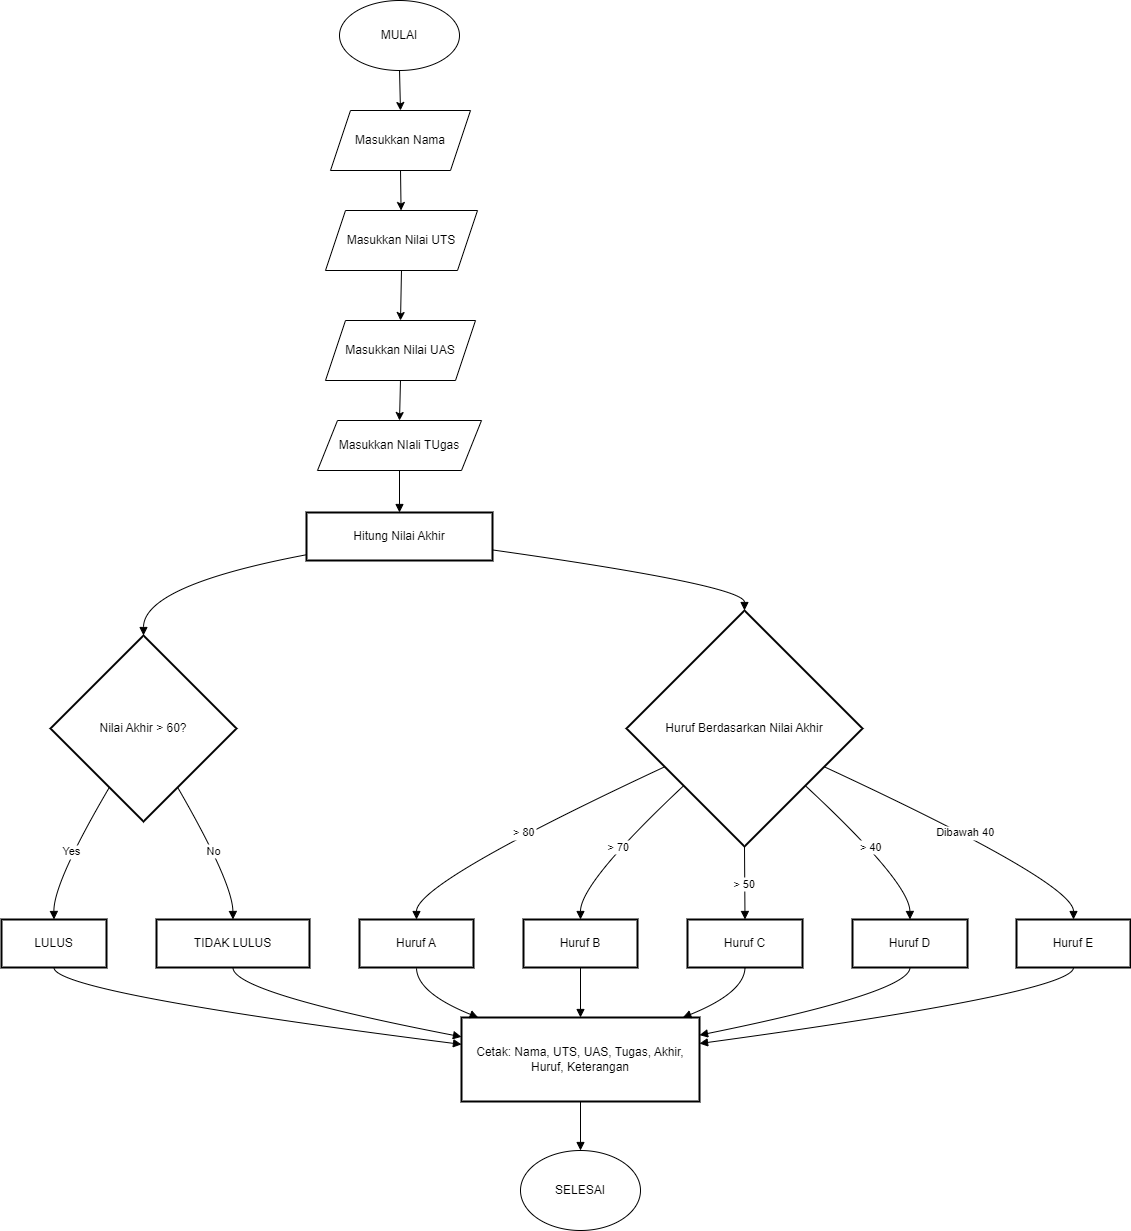

The diagram above was exported from draw.io. Its source (the exported page's mxGraphModel, read from the mxfile embedded in the PNG):
<mxGraphModel dx="832" dy="449" grid="1" gridSize="10" guides="1" tooltips="1" connect="1" arrows="1" fold="1" page="1" pageScale="1" pageWidth="850" pageHeight="1100" math="0" shadow="0">
  <root>
    <mxCell id="0" />
    <mxCell id="1" parent="0" />
    <mxCell id="LHExrXKW0hr1QFXijn5--6" value="Hitung Nilai Akhir" style="whiteSpace=wrap;strokeWidth=2;" parent="1" vertex="1">
      <mxGeometry x="325" y="512" width="186" height="48" as="geometry" />
    </mxCell>
    <mxCell id="LHExrXKW0hr1QFXijn5--7" value="Nilai Akhir &gt; 60?" style="rhombus;strokeWidth=2;whiteSpace=wrap;" parent="1" vertex="1">
      <mxGeometry x="69" y="635" width="186" height="186" as="geometry" />
    </mxCell>
    <mxCell id="LHExrXKW0hr1QFXijn5--8" value="LULUS" style="whiteSpace=wrap;strokeWidth=2;" parent="1" vertex="1">
      <mxGeometry x="20" y="919" width="105" height="48" as="geometry" />
    </mxCell>
    <mxCell id="LHExrXKW0hr1QFXijn5--9" value="TIDAK LULUS" style="whiteSpace=wrap;strokeWidth=2;" parent="1" vertex="1">
      <mxGeometry x="175" y="919" width="153" height="48" as="geometry" />
    </mxCell>
    <mxCell id="LHExrXKW0hr1QFXijn5--10" value="Huruf Berdasarkan Nilai Akhir" style="rhombus;strokeWidth=2;whiteSpace=wrap;" parent="1" vertex="1">
      <mxGeometry x="645" y="610" width="236" height="236" as="geometry" />
    </mxCell>
    <mxCell id="LHExrXKW0hr1QFXijn5--11" value="Huruf A" style="whiteSpace=wrap;strokeWidth=2;" parent="1" vertex="1">
      <mxGeometry x="378" y="919" width="114" height="48" as="geometry" />
    </mxCell>
    <mxCell id="LHExrXKW0hr1QFXijn5--12" value="Huruf B" style="whiteSpace=wrap;strokeWidth=2;" parent="1" vertex="1">
      <mxGeometry x="542" y="919" width="114" height="48" as="geometry" />
    </mxCell>
    <mxCell id="LHExrXKW0hr1QFXijn5--13" value="Huruf C" style="whiteSpace=wrap;strokeWidth=2;" parent="1" vertex="1">
      <mxGeometry x="706" y="919" width="115" height="48" as="geometry" />
    </mxCell>
    <mxCell id="LHExrXKW0hr1QFXijn5--14" value="Huruf D" style="whiteSpace=wrap;strokeWidth=2;" parent="1" vertex="1">
      <mxGeometry x="871" y="919" width="115" height="48" as="geometry" />
    </mxCell>
    <mxCell id="LHExrXKW0hr1QFXijn5--15" value="Huruf E" style="whiteSpace=wrap;strokeWidth=2;" parent="1" vertex="1">
      <mxGeometry x="1035" y="919" width="114" height="48" as="geometry" />
    </mxCell>
    <mxCell id="LHExrXKW0hr1QFXijn5--16" value="Cetak: Nama, UTS, UAS, Tugas, Akhir, Huruf, Keterangan" style="whiteSpace=wrap;strokeWidth=2;" parent="1" vertex="1">
      <mxGeometry x="480" y="1017" width="238" height="84" as="geometry" />
    </mxCell>
    <mxCell id="LHExrXKW0hr1QFXijn5--22" value="" style="curved=1;startArrow=none;endArrow=block;exitX=0.5;exitY=1;entryX=0.5;entryY=0;rounded=0;exitDx=0;exitDy=0;" parent="1" source="LHExrXKW0hr1QFXijn5--49" target="LHExrXKW0hr1QFXijn5--6" edge="1">
      <mxGeometry relative="1" as="geometry">
        <Array as="points" />
        <mxPoint x="418" y="462" as="sourcePoint" />
      </mxGeometry>
    </mxCell>
    <mxCell id="LHExrXKW0hr1QFXijn5--23" value="" style="curved=1;startArrow=none;endArrow=block;exitX=0;exitY=0.88;entryX=0.5;entryY=0;rounded=0;" parent="1" source="LHExrXKW0hr1QFXijn5--6" target="LHExrXKW0hr1QFXijn5--7" edge="1">
      <mxGeometry relative="1" as="geometry">
        <Array as="points">
          <mxPoint x="162" y="585" />
        </Array>
      </mxGeometry>
    </mxCell>
    <mxCell id="LHExrXKW0hr1QFXijn5--24" value="Yes" style="curved=1;startArrow=none;endArrow=block;exitX=0.21;exitY=1;entryX=0.5;entryY=-0.01;rounded=0;" parent="1" source="LHExrXKW0hr1QFXijn5--7" target="LHExrXKW0hr1QFXijn5--8" edge="1">
      <mxGeometry relative="1" as="geometry">
        <Array as="points">
          <mxPoint x="72" y="882" />
        </Array>
      </mxGeometry>
    </mxCell>
    <mxCell id="LHExrXKW0hr1QFXijn5--25" value="No" style="curved=1;startArrow=none;endArrow=block;exitX=0.79;exitY=1;entryX=0.5;entryY=-0.01;rounded=0;" parent="1" source="LHExrXKW0hr1QFXijn5--7" target="LHExrXKW0hr1QFXijn5--9" edge="1">
      <mxGeometry relative="1" as="geometry">
        <Array as="points">
          <mxPoint x="251" y="882" />
        </Array>
      </mxGeometry>
    </mxCell>
    <mxCell id="LHExrXKW0hr1QFXijn5--26" value="" style="curved=1;startArrow=none;endArrow=block;exitX=1;exitY=0.78;entryX=0.5;entryY=0;rounded=0;" parent="1" source="LHExrXKW0hr1QFXijn5--6" target="LHExrXKW0hr1QFXijn5--10" edge="1">
      <mxGeometry relative="1" as="geometry">
        <Array as="points">
          <mxPoint x="763" y="585" />
        </Array>
      </mxGeometry>
    </mxCell>
    <mxCell id="LHExrXKW0hr1QFXijn5--27" value="&gt; 80" style="curved=1;startArrow=none;endArrow=block;exitX=0;exitY=0.74;entryX=0.5;entryY=-0.01;rounded=0;" parent="1" source="LHExrXKW0hr1QFXijn5--10" target="LHExrXKW0hr1QFXijn5--11" edge="1">
      <mxGeometry relative="1" as="geometry">
        <Array as="points">
          <mxPoint x="435" y="882" />
        </Array>
      </mxGeometry>
    </mxCell>
    <mxCell id="LHExrXKW0hr1QFXijn5--28" value="&gt; 70" style="curved=1;startArrow=none;endArrow=block;exitX=0;exitY=0.97;entryX=0.5;entryY=-0.01;rounded=0;" parent="1" source="LHExrXKW0hr1QFXijn5--10" target="LHExrXKW0hr1QFXijn5--12" edge="1">
      <mxGeometry relative="1" as="geometry">
        <Array as="points">
          <mxPoint x="599" y="882" />
        </Array>
      </mxGeometry>
    </mxCell>
    <mxCell id="LHExrXKW0hr1QFXijn5--29" value="&gt; 50" style="curved=1;startArrow=none;endArrow=block;exitX=0.5;exitY=1;entryX=0.5;entryY=-0.01;rounded=0;" parent="1" source="LHExrXKW0hr1QFXijn5--10" target="LHExrXKW0hr1QFXijn5--13" edge="1">
      <mxGeometry relative="1" as="geometry">
        <Array as="points" />
      </mxGeometry>
    </mxCell>
    <mxCell id="LHExrXKW0hr1QFXijn5--30" value="&gt; 40" style="curved=1;startArrow=none;endArrow=block;exitX=1;exitY=0.97;entryX=0.5;entryY=-0.01;rounded=0;" parent="1" source="LHExrXKW0hr1QFXijn5--10" target="LHExrXKW0hr1QFXijn5--14" edge="1">
      <mxGeometry relative="1" as="geometry">
        <Array as="points">
          <mxPoint x="928" y="882" />
        </Array>
      </mxGeometry>
    </mxCell>
    <mxCell id="LHExrXKW0hr1QFXijn5--31" value="Dibawah 40" style="curved=1;startArrow=none;endArrow=block;exitX=1;exitY=0.74;entryX=0.5;entryY=-0.01;rounded=0;" parent="1" source="LHExrXKW0hr1QFXijn5--10" target="LHExrXKW0hr1QFXijn5--15" edge="1">
      <mxGeometry relative="1" as="geometry">
        <Array as="points">
          <mxPoint x="1092" y="882" />
        </Array>
      </mxGeometry>
    </mxCell>
    <mxCell id="LHExrXKW0hr1QFXijn5--32" value="" style="curved=1;startArrow=none;endArrow=block;exitX=0.5;exitY=1;entryX=0;entryY=0.32;rounded=0;" parent="1" source="LHExrXKW0hr1QFXijn5--8" target="LHExrXKW0hr1QFXijn5--16" edge="1">
      <mxGeometry relative="1" as="geometry">
        <Array as="points">
          <mxPoint x="72" y="992" />
        </Array>
      </mxGeometry>
    </mxCell>
    <mxCell id="LHExrXKW0hr1QFXijn5--33" value="" style="curved=1;startArrow=none;endArrow=block;exitX=0.5;exitY=1;entryX=0;entryY=0.23;rounded=0;" parent="1" source="LHExrXKW0hr1QFXijn5--9" target="LHExrXKW0hr1QFXijn5--16" edge="1">
      <mxGeometry relative="1" as="geometry">
        <Array as="points">
          <mxPoint x="251" y="992" />
        </Array>
      </mxGeometry>
    </mxCell>
    <mxCell id="LHExrXKW0hr1QFXijn5--34" value="" style="curved=1;startArrow=none;endArrow=block;exitX=0.5;exitY=1;entryX=0.07;entryY=0;rounded=0;" parent="1" source="LHExrXKW0hr1QFXijn5--11" target="LHExrXKW0hr1QFXijn5--16" edge="1">
      <mxGeometry relative="1" as="geometry">
        <Array as="points">
          <mxPoint x="435" y="992" />
        </Array>
      </mxGeometry>
    </mxCell>
    <mxCell id="LHExrXKW0hr1QFXijn5--35" value="" style="curved=1;startArrow=none;endArrow=block;exitX=0.5;exitY=1;entryX=0.5;entryY=0;rounded=0;" parent="1" source="LHExrXKW0hr1QFXijn5--12" target="LHExrXKW0hr1QFXijn5--16" edge="1">
      <mxGeometry relative="1" as="geometry">
        <Array as="points" />
      </mxGeometry>
    </mxCell>
    <mxCell id="LHExrXKW0hr1QFXijn5--36" value="" style="curved=1;startArrow=none;endArrow=block;exitX=0.5;exitY=1;entryX=0.93;entryY=0;rounded=0;" parent="1" source="LHExrXKW0hr1QFXijn5--13" target="LHExrXKW0hr1QFXijn5--16" edge="1">
      <mxGeometry relative="1" as="geometry">
        <Array as="points">
          <mxPoint x="763" y="992" />
        </Array>
      </mxGeometry>
    </mxCell>
    <mxCell id="LHExrXKW0hr1QFXijn5--37" value="" style="curved=1;startArrow=none;endArrow=block;exitX=0.5;exitY=1;entryX=1;entryY=0.21;rounded=0;" parent="1" source="LHExrXKW0hr1QFXijn5--14" target="LHExrXKW0hr1QFXijn5--16" edge="1">
      <mxGeometry relative="1" as="geometry">
        <Array as="points">
          <mxPoint x="928" y="992" />
        </Array>
      </mxGeometry>
    </mxCell>
    <mxCell id="LHExrXKW0hr1QFXijn5--38" value="" style="curved=1;startArrow=none;endArrow=block;exitX=0.5;exitY=1;entryX=1;entryY=0.31;rounded=0;" parent="1" source="LHExrXKW0hr1QFXijn5--15" target="LHExrXKW0hr1QFXijn5--16" edge="1">
      <mxGeometry relative="1" as="geometry">
        <Array as="points">
          <mxPoint x="1092" y="992" />
        </Array>
      </mxGeometry>
    </mxCell>
    <mxCell id="LHExrXKW0hr1QFXijn5--39" value="" style="curved=1;startArrow=none;endArrow=block;exitX=0.5;exitY=1;entryX=0.5;entryY=0;rounded=0;entryDx=0;entryDy=0;" parent="1" source="LHExrXKW0hr1QFXijn5--16" target="LHExrXKW0hr1QFXijn5--53" edge="1">
      <mxGeometry relative="1" as="geometry">
        <Array as="points" />
        <mxPoint x="599.5" y="1151" as="targetPoint" />
      </mxGeometry>
    </mxCell>
    <mxCell id="LHExrXKW0hr1QFXijn5--40" value="MULAI" style="ellipse;whiteSpace=wrap;html=1;" parent="1" vertex="1">
      <mxGeometry x="358" width="120" height="70" as="geometry" />
    </mxCell>
    <mxCell id="LHExrXKW0hr1QFXijn5--42" value="" style="endArrow=classic;html=1;rounded=0;exitX=0.5;exitY=1;exitDx=0;exitDy=0;entryX=0.5;entryY=0;entryDx=0;entryDy=0;" parent="1" source="LHExrXKW0hr1QFXijn5--40" target="LHExrXKW0hr1QFXijn5--43" edge="1">
      <mxGeometry width="50" height="50" relative="1" as="geometry">
        <mxPoint x="440" y="220" as="sourcePoint" />
        <mxPoint x="418" y="120" as="targetPoint" />
      </mxGeometry>
    </mxCell>
    <mxCell id="LHExrXKW0hr1QFXijn5--43" value="Masukkan Nama" style="shape=parallelogram;perimeter=parallelogramPerimeter;whiteSpace=wrap;html=1;fixedSize=1;" parent="1" vertex="1">
      <mxGeometry x="349" y="110" width="140" height="60" as="geometry" />
    </mxCell>
    <mxCell id="LHExrXKW0hr1QFXijn5--44" value="" style="endArrow=classic;html=1;rounded=0;exitX=0.5;exitY=1;exitDx=0;exitDy=0;" parent="1" source="LHExrXKW0hr1QFXijn5--43" target="LHExrXKW0hr1QFXijn5--45" edge="1">
      <mxGeometry width="50" height="50" relative="1" as="geometry">
        <mxPoint x="440" y="330" as="sourcePoint" />
        <mxPoint x="420" y="200" as="targetPoint" />
      </mxGeometry>
    </mxCell>
    <mxCell id="LHExrXKW0hr1QFXijn5--45" value="Masukkan Nilai UTS" style="shape=parallelogram;perimeter=parallelogramPerimeter;whiteSpace=wrap;html=1;fixedSize=1;" parent="1" vertex="1">
      <mxGeometry x="344" y="210" width="152" height="60" as="geometry" />
    </mxCell>
    <mxCell id="LHExrXKW0hr1QFXijn5--46" value="" style="endArrow=classic;html=1;rounded=0;exitX=0.5;exitY=1;exitDx=0;exitDy=0;entryX=0.5;entryY=0;entryDx=0;entryDy=0;" parent="1" source="LHExrXKW0hr1QFXijn5--45" target="LHExrXKW0hr1QFXijn5--47" edge="1">
      <mxGeometry width="50" height="50" relative="1" as="geometry">
        <mxPoint x="440" y="340" as="sourcePoint" />
        <mxPoint x="418" y="310" as="targetPoint" />
      </mxGeometry>
    </mxCell>
    <mxCell id="LHExrXKW0hr1QFXijn5--47" value="Masukkan Nilai UAS" style="shape=parallelogram;perimeter=parallelogramPerimeter;whiteSpace=wrap;html=1;fixedSize=1;" parent="1" vertex="1">
      <mxGeometry x="344" y="320" width="150" height="60" as="geometry" />
    </mxCell>
    <mxCell id="LHExrXKW0hr1QFXijn5--49" value="Masukkan NIali TUgas" style="shape=parallelogram;perimeter=parallelogramPerimeter;whiteSpace=wrap;html=1;fixedSize=1;" parent="1" vertex="1">
      <mxGeometry x="336" y="420" width="164" height="50" as="geometry" />
    </mxCell>
    <mxCell id="LHExrXKW0hr1QFXijn5--50" value="" style="endArrow=classic;html=1;rounded=0;exitX=0.5;exitY=1;exitDx=0;exitDy=0;entryX=0.5;entryY=0;entryDx=0;entryDy=0;" parent="1" source="LHExrXKW0hr1QFXijn5--47" target="LHExrXKW0hr1QFXijn5--49" edge="1">
      <mxGeometry width="50" height="50" relative="1" as="geometry">
        <mxPoint x="440" y="340" as="sourcePoint" />
        <mxPoint x="490" y="290" as="targetPoint" />
      </mxGeometry>
    </mxCell>
    <mxCell id="LHExrXKW0hr1QFXijn5--53" value="SELESAI" style="ellipse;whiteSpace=wrap;html=1;" parent="1" vertex="1">
      <mxGeometry x="539" y="1150" width="120" height="80" as="geometry" />
    </mxCell>
  </root>
</mxGraphModel>